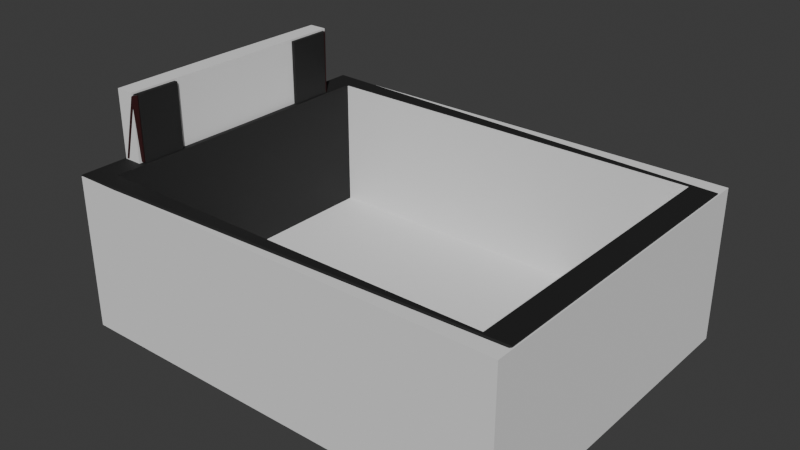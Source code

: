 # Source: cart.blend  (saved by Blender 4.4.30; exported with 4.5.12 LTS)
import bpy
from mathutils import Matrix  # noqa: F401  (used for matrix-valued properties, if any)

bpy.ops.wm.read_factory_settings(use_empty=True)
scene = bpy.context.scene
scene.name = 'Scene'

# ---- collections
col_collection = bpy.data.collections.new('Collection'); scene.collection.children.link(col_collection)

# ---- materials (node trees are filled in below, after node groups)
mat_material_001 = bpy.data.materials.new('Material.001')
mat_material_002 = bpy.data.materials.new('Material.002')
mat_material_003 = bpy.data.materials.new('Material.003')

# ---- material node trees
mat_material_001.use_nodes = True; mat_material_001.node_tree.nodes.clear()
_N = mat_material_001.node_tree.nodes; _L = mat_material_001.node_tree.links
n0 = _N.new('ShaderNodeBsdfPrincipled'); n0.name = 'Principled BSDF'; n0.location = (10, 300)
n0.inputs[0].default_value = (0.01978, 0.01978, 0.01978, 1.0)
n0.inputs[1].default_value = 0.3303
n0.inputs[2].default_value = 0.7018
n1 = _N.new('ShaderNodeOutputMaterial'); n1.name = 'Material Output'; n1.location = (300, 300)
_L.new(n0.outputs[0], n1.inputs[0])
n1.is_active_output = True
mat_material_002.use_nodes = True; mat_material_002.node_tree.nodes.clear()
_N = mat_material_002.node_tree.nodes; _L = mat_material_002.node_tree.links
n0 = _N.new('ShaderNodeBsdfPrincipled'); n0.name = 'Principled BSDF'; n0.location = (10, 300)
n0.inputs[0].default_value = (0.02889, 0.0008349, 0.001733, 1.0)
n0.inputs[1].default_value = 0.1101
n0.inputs[2].default_value = 1.0
n1 = _N.new('ShaderNodeOutputMaterial'); n1.name = 'Material Output'; n1.location = (300, 300)
_L.new(n0.outputs[0], n1.inputs[0])
n1.is_active_output = True
mat_material_003.use_nodes = True; mat_material_003.node_tree.nodes.clear()
_N = mat_material_003.node_tree.nodes; _L = mat_material_003.node_tree.links
n0 = _N.new('ShaderNodeBsdfPrincipled'); n0.name = 'Principled BSDF'; n0.location = (10, 300)
n0.inputs[0].default_value = (0.0, 0.0, 0.0, 1.0)
n0.inputs[2].default_value = 1.0
n1 = _N.new('ShaderNodeOutputMaterial'); n1.name = 'Material Output'; n1.location = (300, 300)
_L.new(n0.outputs[0], n1.inputs[0])
n1.is_active_output = True

# ---- world
world_world = bpy.data.worlds.new('World'); scene.world = world_world
world_world.use_nodes = True; world_world.node_tree.nodes.clear()
_N = world_world.node_tree.nodes; _L = world_world.node_tree.links
n0 = _N.new('ShaderNodeOutputWorld'); n0.name = 'World Output'; n0.location = (300, 300)
n1 = _N.new('ShaderNodeBackground'); n1.name = 'Background'; n1.location = (10, 300)
n1.inputs[0].default_value = (0.05088, 0.05088, 0.05088, 1.0)
_L.new(n1.outputs[0], n0.inputs[0])
n0.is_active_output = True
world_world.color = (0.05088, 0.05088, 0.05088)
world_world.sun_shadow_jitter_overblur = 0.0

# ---- meshes
me_cube_001 = bpy.data.meshes.new('Cube.001')
me_cube_001.from_pydata([(-1.122, 0.7663, 0.1702), (-1.009, 0.5912, 0.8607), (0.9253, 0.7967, 0.2313), (0.9955, 0.7587, 0.8551), (-1.122, 0.7663, 0.7663), (0.9253, 0.7967, 0.7052), (-0.9955, 0.7587, 0.1782), (0.9955, 0.7587, 0.1782), (-0.9253, 0.7967, 0.2313), (-1.106, 0.5784, 0.8892), (-1.097, 0.7663, 0.1702), (-1.097, 0.7663, 0.7663), (-1.122, 0.0, 0.08139), (-1.122, 0.0, 0.8551), (1.122, 0.0, 0.08139), (1.122, 0.0, 0.8551), (-0.9955, 0.0, 0.8551), (0.9955, 0.0, 0.8551), (-0.9955, 0.0, 0.1782), (0.9955, 0.0, 0.1782), (-1.122, 0.0, 0.1702), (-1.122, 0.0, 0.7663), (-1.097, 0.0, 0.1702), (-1.097, 0.0, 0.7663), (-0.9253, 0.7967, 0.7052), (-1.106, 0.4089, 0.8892), (-0.9955, 0.7587, 0.8551), (-1.002, 0.3741, 0.8551), (-1.002, 0.3741, 1.185), (-1.038, 0.4089, 1.15), (-1.038, 0.5784, 1.15), (-1.009, 0.5908, 1.179), (-1.115, 0.3741, 0.8551), (-1.107, 0.6106, 0.8608), (-1.029, 0.3741, 1.185), (-1.023, 0.611, 1.179), (-1.137, 0.4306, 0.9152), (-1.137, 0.5568, 0.9152), (-1.079, 0.4306, 1.134), (-1.079, 0.5568, 1.134), (-1.038, 0.0, 1.15), (-1.106, 0.0, 0.8892), (-1.056, 0.0, 1.155), (-1.124, 0.0, 0.8939), (-1.122, 0.8551, 0.8551), (-1.122, 0.8551, 0.08139), (1.122, 0.6753, 0.2024), (1.122, 0.6753, 0.734), (-1.049, 0.8551, 0.7991), (-1.049, 0.8551, 0.1373), (1.049, 0.8551, 0.1373), (1.049, 0.8551, 0.7991), (1.122, 0.7685, 0.8551), (1.122, 0.7685, 0.08139), (1.122, 0.0, 0.2024), (1.122, 0.0, 0.734), (1.06, 0.4787, 0.347), (1.06, 0.4787, 0.6188), (1.06, 0.0, 0.347), (1.06, 0.0, 0.6188), (-1.124, 0.4089, 0.8939), (-1.124, 0.5784, 0.8939), (-1.056, 0.4089, 1.155), (-1.056, 0.5784, 1.155), (-1.002, 0.5886, 0.8551), (-1.115, 0.6132, 0.8551), (-1.002, 0.5886, 1.185), (-1.029, 0.6132, 1.185), (-1.006, 0.5987, 0.8604), (-1.104, 0.6181, 0.8604), (-1.006, 0.5983, 1.179), (-1.021, 0.6186, 1.178)], [], [(4, 0, 10, 11), (8, 24, 5, 2), (3, 26, 6, 7), (27, 64, 66, 28), (26, 3, 52, 44), (17, 3, 7, 19), (20, 0, 45, 12), (0, 4, 44, 45), (22, 23, 11, 10), (21, 4, 11, 23), (0, 20, 22, 10), (4, 21, 13, 44), (26, 16, 18, 6), (7, 6, 18, 19), (3, 17, 15, 52), (45, 53, 14, 12), (47, 55, 59, 57), (32, 65, 44, 13), (64, 27, 16, 26), (65, 64, 26, 44), (27, 32, 13, 16), (28, 66, 67, 34), (32, 27, 28, 34), (33, 35, 71, 69), (29, 30, 63, 62), (25, 9, 65, 32), (30, 29, 34, 67), (29, 25, 32, 34), (9, 30, 67, 65), (37, 36, 38, 39), (62, 60, 43, 42), (9, 25, 60, 61), (30, 9, 61, 63), (41, 40, 42, 43), (25, 29, 40, 41), (29, 62, 42, 40), (60, 25, 41, 43), (48, 49, 45, 44), (49, 50, 53, 45), (51, 48, 44, 52), (50, 51, 52, 53), (24, 8, 49, 48), (8, 2, 50, 49), (5, 24, 48, 51), (2, 5, 51, 50), (47, 46, 53, 52), (46, 54, 14, 53), (55, 47, 52, 15), (54, 46, 56, 58), (46, 47, 57, 56), (57, 59, 58, 56), (36, 37, 61, 60), (39, 38, 62, 63), (38, 36, 60, 62), (37, 39, 63, 61), (33, 1, 64, 65), (31, 35, 67, 66), (1, 31, 66, 64), (35, 33, 65, 67), (68, 69, 71, 70), (35, 31, 70, 71), (31, 1, 68, 70), (1, 33, 69, 68)])
me_cube_001.polygons.foreach_set('material_index', [0, 1, 0, 0, 0, 0, 0, 0, 2, 0, 0, 0, 0, 0, 0, 0, 0, 0, 0, 0, 0, 0, 0, 1, 0, 0, 0, 0, 0, 1, 0, 0, 0, 0, 0, 0, 0, 0, 0, 0, 0, 0, 0, 0, 0, 0, 0, 0, 0, 0, 1, 1, 1, 1, 1, 0, 0, 0, 0, 1, 1, 1, 1])
_uv = me_cube_001.uv_layers.new(name='UVMap')
_uv.uv.foreach_set('vector', [0.5963, 0.237, 0.4037, 0.237, 0.4037, 0.237, 0.5963, 0.237, 0.4234, 0.2719, 0.5766, 0.2719, 0.5766, 0.4781, 0.4234, 0.4781, 0.6391, 0.5141, 0.8609, 0.5141, 0.8609, 0.5141, 0.6391, 0.5141, 0.8617, 0.6242, 0.8617, 0.5144, 0.8617, 0.5144, 0.8617, 0.6242, 0.8609, 0.5141, 0.6391, 0.5141, 0.625, 0.5, 0.875, 0.5, 0.6391, 0.625, 0.6391, 0.5141, 0.6391, 0.5141, 0.6391, 0.625, 0.4037, 0.125, 0.4037, 0.237, 0.375, 0.25, 0.375, 0.125, 0.4037, 0.237, 0.5963, 0.237, 0.625, 0.25, 0.375, 0.25, 0.4037, 0.125, 0.5963, 0.125, 0.5963, 0.237, 0.4037, 0.237, 0.5963, 0.125, 0.5963, 0.237, 0.5963, 0.237, 0.5963, 0.125, 0.4037, 0.237, 0.4037, 0.125, 0.4037, 0.125, 0.4037, 0.237, 0.5963, 0.237, 0.5963, 0.125, 0.625, 0.125, 0.625, 0.25, 0.8609, 0.5141, 0.8609, 0.625, 0.8609, 0.625, 0.8609, 0.5141, 0.6391, 0.5141, 0.8609, 0.5141, 0.8609, 0.625, 0.6391, 0.625, 0.6391, 0.5141, 0.6391, 0.625, 0.625, 0.625, 0.625, 0.5, 0.125, 0.5, 0.375, 0.5, 0.375, 0.625, 0.125, 0.625, 0.5859, 0.5177, 0.5859, 0.6073, 0.5859, 0.6073, 0.5859, 0.5177, 0.8742, 0.6242, 0.8742, 0.5018, 0.875, 0.5, 0.875, 0.625, 0.8617, 0.5144, 0.8617, 0.6242, 0.8609, 0.625, 0.8609, 0.5141, 0.8742, 0.5018, 0.8617, 0.5144, 0.8609, 0.5141, 0.875, 0.5, 0.8617, 0.6242, 0.8742, 0.6242, 0.875, 0.625, 0.8609, 0.625, 0.8617, 0.6242, 0.8617, 0.5144, 0.8742, 0.5018, 0.8742, 0.6242, 0.8742, 0.6242, 0.8617, 0.6242, 0.8617, 0.6242, 0.8742, 0.6242, 0.8734, 0.5027, 0.8719, 0.5042, 0.8719, 0.5042, 0.8734, 0.5027, 0.8742, 0.6064, 0.8742, 0.5196, 0.8742, 0.5196, 0.8742, 0.6064, 0.8742, 0.6064, 0.8742, 0.5196, 0.8742, 0.5018, 0.8742, 0.6242, 0.8742, 0.5196, 0.8742, 0.6064, 0.8742, 0.6242, 0.8742, 0.5018, 0.8742, 0.6064, 0.8742, 0.6064, 0.8742, 0.6242, 0.8742, 0.6242, 0.8742, 0.5196, 0.8742, 0.5196, 0.8742, 0.5018, 0.8742, 0.5018, 0.8742, 0.5307, 0.8742, 0.5953, 0.8742, 0.5953, 0.8742, 0.5307, 0.8742, 0.6064, 0.8742, 0.6064, 0.8742, 0.6064, 0.8742, 0.6064, 0.8742, 0.5196, 0.8742, 0.6064, 0.8742, 0.6064, 0.8742, 0.5196, 0.8742, 0.5196, 0.8742, 0.5196, 0.8742, 0.5196, 0.8742, 0.5196, 0.8742, 0.6064, 0.8742, 0.6064, 0.8742, 0.6064, 0.8742, 0.6064, 0.8742, 0.6064, 0.8742, 0.6064, 0.8742, 0.6064, 0.8742, 0.6064, 0.8742, 0.6064, 0.8742, 0.6064, 0.8742, 0.6064, 0.8742, 0.6064, 0.8742, 0.6064, 0.8742, 0.6064, 0.8742, 0.6064, 0.8742, 0.6064, 0.6069, 0.2582, 0.3931, 0.2582, 0.375, 0.25, 0.625, 0.25, 0.3931, 0.2582, 0.3931, 0.4918, 0.375, 0.5, 0.375, 0.25, 0.6069, 0.4918, 0.6069, 0.2582, 0.625, 0.25, 0.625, 0.5, 0.3931, 0.4918, 0.6069, 0.4918, 0.625, 0.5, 0.375, 0.5, 0.5766, 0.2719, 0.4234, 0.2719, 0.3931, 0.2582, 0.6069, 0.2582, 0.4234, 0.2719, 0.4234, 0.4781, 0.3931, 0.4918, 0.3931, 0.2582, 0.5766, 0.4781, 0.5766, 0.2719, 0.6069, 0.2582, 0.6069, 0.4918, 0.4234, 0.4781, 0.5766, 0.4781, 0.6069, 0.4918, 0.3931, 0.4918, 0.5859, 0.5177, 0.4141, 0.5177, 0.375, 0.5, 0.625, 0.5, 0.4141, 0.5177, 0.4141, 0.6073, 0.375, 0.625, 0.375, 0.5, 0.5859, 0.6073, 0.5859, 0.5177, 0.625, 0.5, 0.625, 0.625, 0.4141, 0.6073, 0.4141, 0.5177, 0.4141, 0.5177, 0.4141, 0.6073, 0.4141, 0.5177, 0.5859, 0.5177, 0.5859, 0.5177, 0.4141, 0.5177, 0.5859, 0.5177, 0.5859, 0.6073, 0.4141, 0.6073, 0.4141, 0.5177, 0.8742, 0.5953, 0.8742, 0.5307, 0.8742, 0.5196, 0.8742, 0.6064, 0.8742, 0.5307, 0.8742, 0.5953, 0.8742, 0.6064, 0.8742, 0.5196, 0.8742, 0.5953, 0.8742, 0.5953, 0.8742, 0.6064, 0.8742, 0.6064, 0.8742, 0.5307, 0.8742, 0.5307, 0.8742, 0.5196, 0.8742, 0.5196, 0.8734, 0.5027, 0.8625, 0.5136, 0.8617, 0.5144, 0.8742, 0.5018, 0.864, 0.5121, 0.8719, 0.5042, 0.8742, 0.5018, 0.8617, 0.5144, 0.8625, 0.5136, 0.864, 0.5121, 0.8617, 0.5144, 0.8617, 0.5144, 0.8719, 0.5042, 0.8734, 0.5027, 0.8742, 0.5018, 0.8742, 0.5018, 0.8625, 0.5136, 0.8734, 0.5027, 0.8719, 0.5042, 0.864, 0.5121, 0.8719, 0.5042, 0.864, 0.5121, 0.864, 0.5121, 0.8719, 0.5042, 0.864, 0.5121, 0.8625, 0.5136, 0.8625, 0.5136, 0.864, 0.5121, 0.8625, 0.5136, 0.8734, 0.5027, 0.8734, 0.5027, 0.8625, 0.5136])
me_cube_001.materials.append(mat_material_001)
me_cube_001.materials.append(mat_material_002)
me_cube_001.materials.append(mat_material_003)
me_cube_001.update()
me_cube_002 = bpy.data.meshes.new('Cube.002')
me_cube_002.from_pydata([(-1.017, 0.7537, 0.1859), (-1.022, 0.6157, 0.8493), (-1.017, 0.8582, 0.1859), (-1.017, 0.8582, 0.8493), (-1.017, 0.8582, 0.07813), (-1.017, 0.7537, 0.07813), (-1.119, 0.8582, 0.1859), (-1.119, 0.7537, 0.1859), (-1.115, 0.6157, 0.8493), (-1.119, 0.8582, 0.8493), (-1.119, 0.7537, 0.07813), (-1.119, 0.8582, 0.07813), (-1.017, 0.0, 0.07813), (-1.119, 0.0, 0.07813), (-1.017, 0.0, 0.1859), (-1.119, 0.0, 0.1859), (-1.119, 0.7537, 0.8493), (-1.017, 0.7537, 0.8493), (-1.119, 0.0, 0.8493), (-1.017, 0.0, 0.8493), (-1.119, 0.0, 1.194), (-1.017, 0.0, 1.194), (-1.115, 0.6157, 1.194), (-1.022, 0.6157, 1.194)], [], [(17, 3, 9, 16), (4, 5, 10, 11), (7, 16, 9, 6), (7, 6, 11, 10), (3, 2, 6, 9), (10, 5, 12, 13), (2, 4, 11, 6), (7, 10, 13, 15), (14, 12, 5, 0), (4, 2, 0, 5), (0, 17, 19, 14), (16, 7, 15, 18), (8, 1, 17, 16), (8, 16, 18), (1, 19, 17), (19, 1, 23, 21), (22, 20, 21, 23), (8, 18, 20, 22), (0, 2, 3, 17), (1, 8, 22, 23)])
_uv = me_cube_002.uv_layers.new(name='UVMap')
_uv.uv.foreach_set('vector', [0.875, 0.75, 0.875, 0.5, 0.875, 0.5, 0.875, 0.75, 0.125, 0.5, 0.125, 0.75, 0.125, 0.75, 0.125, 0.5, 0.375, 0.0, 0.625, 0.0, 0.625, 0.25, 0.375, 0.25, 0.375, 0.0, 0.375, 0.25, 0.375, 0.25, 0.375, 0.0, 0.625, 0.25, 0.375, 0.25, 0.375, 0.25, 0.625, 0.25, 0.125, 0.75, 0.125, 0.75, 0.125, 0.75, 0.125, 0.75, 0.375, 0.25, 0.375, 0.25, 0.375, 0.25, 0.375, 0.25, 0.375, 0.0, 0.375, 0.0, 0.375, 0.0, 0.375, 0.0, 0.375, 1.0, 0.125, 0.75, 0.125, 0.75, 0.375, 1.0, 0.375, 0.25, 0.375, 0.25, 0.375, 1.0, 0.125, 0.75, 0.375, 1.0, 0.625, 1.0, 0.625, 1.0, 0.375, 1.0, 0.625, 0.0, 0.375, 0.0, 0.375, 0.0, 0.625, 0.0, 0.875, 0.75, 0.875, 0.75, 0.875, 0.75, 0.875, 0.75, 0.875, 0.75, 0.875, 0.75, 0.875, 0.75, 0.875, 0.75, 0.875, 0.75, 0.875, 0.75, 0.875, 0.75, 0.875, 0.75, 0.875, 0.75, 0.875, 0.75, 0.875, 0.75, 0.875, 0.75, 0.875, 0.75, 0.875, 0.75, 0.875, 0.75, 0.875, 0.75, 0.875, 0.75, 0.875, 0.75, 0.375, 1.0, 0.375, 0.25, 0.625, 0.25, 0.875, 0.75, 0.875, 0.75, 0.875, 0.75, 0.875, 0.75, 0.875, 0.75])
me_cube_002.update()
me_cube_003 = bpy.data.meshes.new('Cube.003')
me_cube_003.from_pydata([(0.9873, 0.7537, 0.8493), (0.9873, 0.8582, 0.1859), (0.9873, 0.8582, 0.8493), (1.128, 0.8582, 0.8493), (1.128, 0.8582, 0.1859), (1.128, 0.7537, 0.1859), (1.128, 0.7537, 0.8493), (0.9873, 0.0, 0.8493), (1.128, 0.0, 0.8493), (1.128, 0.0, 0.1859), (0.9873, 0.8582, 0.07813), (0.9873, 0.7537, 0.07813), (1.128, 0.7537, 0.07813), (1.128, 0.8582, 0.07813), (0.9873, 0.0, 0.07813), (1.128, 0.0, 0.07813)], [], [(2, 0, 6, 3), (4, 3, 6, 5), (1, 2, 3, 4), (6, 0, 7, 8), (5, 9, 15, 12), (5, 6, 8, 9), (11, 10, 13, 12), (11, 12, 15, 14), (4, 5, 12, 13), (1, 4, 13, 10), (1, 10, 11, 14, 7, 0, 2)])
_uv = me_cube_003.uv_layers.new(name='UVMap')
_uv.uv.foreach_set('vector', [0.625, 0.5, 0.625, 0.75, 0.625, 0.75, 0.625, 0.5, 0.375, 0.5, 0.625, 0.5, 0.625, 0.75, 0.375, 0.75, 0.375, 0.5, 0.625, 0.5, 0.625, 0.5, 0.375, 0.5, 0.625, 0.75, 0.625, 0.75, 0.625, 0.75, 0.625, 0.75, 0.375, 0.75, 0.375, 0.75, 0.375, 0.75, 0.375, 0.75, 0.375, 0.75, 0.625, 0.75, 0.625, 0.75, 0.375, 0.75, 0.375, 0.75, 0.375, 0.5, 0.375, 0.5, 0.375, 0.75, 0.375, 0.75, 0.375, 0.75, 0.375, 0.75, 0.375, 0.75, 0.375, 0.5, 0.375, 0.75, 0.375, 0.75, 0.375, 0.5, 0.375, 0.5, 0.375, 0.5, 0.375, 0.5, 0.375, 0.5, 0.375, 0.5, 0.375, 0.5, 0.375, 0.75, 0.375, 0.75, 0.625, 0.75, 0.625, 0.75, 0.625, 0.5])
me_cube_003.update()
me_cube_004 = bpy.data.meshes.new('Cube.004')
me_cube_004.from_pydata([(-1.017, -0.7537, 0.1859), (-1.017, -0.8582, 0.1859), (-1.017, -0.8582, 0.8493), (0.9873, -0.7537, 0.1859), (0.9873, -0.7537, 0.8493), (0.9873, -0.8582, 0.1859), (0.9873, -0.8582, 0.8493), (-1.017, -0.8582, 0.07813), (-1.017, -0.7537, 0.07813), (0.9873, -0.8582, 0.07813), (0.9873, -0.7537, 0.07813), (-1.017, -0.7537, 0.8493)], [], [(1, 5, 6, 2), (3, 0, 11, 4), (1, 7, 9, 5), (6, 4, 11, 2), (7, 8, 10, 9), (5, 9, 10, 3, 4, 6), (3, 10, 8, 0), (11, 0, 8, 7, 1, 2)])
_uv = me_cube_004.uv_layers.new(name='UVMap')
_uv.uv.foreach_set('vector', [0.375, 0.25, 0.375, 0.5, 0.625, 0.5, 0.625, 0.25, 0.375, 0.75, 0.375, 1.0, 0.625, 1.0, 0.625, 0.75, 0.375, 0.25, 0.375, 0.25, 0.375, 0.5, 0.375, 0.5, 0.625, 0.5, 0.625, 0.75, 0.875, 0.75, 0.875, 0.5, 0.125, 0.5, 0.125, 0.75, 0.375, 0.75, 0.375, 0.5, 0.375, 0.5, 0.375, 0.5, 0.375, 0.75, 0.375, 0.75, 0.625, 0.75, 0.625, 0.5, 0.375, 0.75, 0.375, 0.75, 0.125, 0.75, 0.375, 1.0, 0.875, 0.75, 0.375, 1.0, 0.125, 0.75, 0.375, 0.25, 0.375, 0.25, 0.875, 0.5])
me_cube_004.update()
me_cube_005 = bpy.data.meshes.new('Cube.005')
me_cube_005.from_pydata([(-1.017, 0.7537, 0.1859), (0.9873, 0.7537, 0.1859), (0.9873, 0.0, 0.1859), (-1.017, 0.7537, 0.07813), (0.9873, 0.7537, 0.07813), (0.9873, 0.0, 0.07813), (-1.017, 0.0, 0.07813), (-1.017, 0.0, 0.1859)], [], [(0, 7, 2, 1), (3, 4, 5, 6), (3, 6, 7, 0), (1, 4, 3, 0), (1, 2, 5, 4)])
_uv = me_cube_005.uv_layers.new(name='UVMap')
_uv.uv.foreach_set('vector', [0.375, 1.0, 0.375, 1.0, 0.375, 0.75, 0.375, 0.75, 0.125, 0.75, 0.375, 0.75, 0.375, 0.75, 0.125, 0.75, 0.125, 0.75, 0.125, 0.75, 0.375, 1.0, 0.375, 1.0, 0.375, 0.75, 0.375, 0.75, 0.125, 0.75, 0.375, 1.0, 0.375, 0.75, 0.375, 0.75, 0.375, 0.75, 0.375, 0.75])
me_cube_005.update()
me_cube_006 = bpy.data.meshes.new('Cube.006')
me_cube_006.from_pydata([(-1.017, 0.7537, 0.1859), (-1.017, 0.8582, 0.1859), (-1.017, 0.8582, 0.8493), (0.9873, 0.7537, 0.1859), (0.9873, 0.7537, 0.8493), (0.9873, 0.8582, 0.1859), (0.9873, 0.8582, 0.8493), (-1.017, 0.8582, 0.07813), (-1.017, 0.7537, 0.07813), (0.9873, 0.8582, 0.07813), (0.9873, 0.7537, 0.07813), (-1.017, 0.7537, 0.8493)], [], [(1, 2, 6, 5), (3, 4, 11, 0), (1, 5, 9, 7), (6, 2, 11, 4), (7, 9, 10, 8), (5, 6, 4, 3, 10, 9), (3, 0, 8, 10), (11, 2, 1, 7, 8, 0)])
_uv = me_cube_006.uv_layers.new(name='UVMap')
_uv.uv.foreach_set('vector', [0.375, 0.25, 0.625, 0.25, 0.625, 0.5, 0.375, 0.5, 0.375, 0.75, 0.625, 0.75, 0.625, 1.0, 0.375, 1.0, 0.375, 0.25, 0.375, 0.5, 0.375, 0.5, 0.375, 0.25, 0.625, 0.5, 0.875, 0.5, 0.875, 0.75, 0.625, 0.75, 0.125, 0.5, 0.375, 0.5, 0.375, 0.75, 0.125, 0.75, 0.375, 0.5, 0.625, 0.5, 0.625, 0.75, 0.375, 0.75, 0.375, 0.75, 0.375, 0.5, 0.375, 0.75, 0.375, 1.0, 0.125, 0.75, 0.375, 0.75, 0.875, 0.75, 0.875, 0.5, 0.375, 0.25, 0.375, 0.25, 0.125, 0.75, 0.375, 1.0])
me_cube_006.update()

# ---- objects
ob_cart = bpy.data.objects.new('cart', me_cube_001)
ob_cube2_noimp = bpy.data.objects.new('Cube2-noimp', me_cube_002)
ob_cube1_noimp = bpy.data.objects.new('Cube1-noimp', me_cube_003)
ob_cube_noimp = bpy.data.objects.new('Cube-noimp', me_cube_004)
ob_cube3_noimp = bpy.data.objects.new('Cube3-noimp', me_cube_005)
ob_cube4_noimp = bpy.data.objects.new('Cube4-noimp', me_cube_006)

# ---- transforms, parenting, visibility, modifiers, constraints
ob_cart.location = (0.0, 0.0, 0.0)
_m = ob_cart.modifiers.new('Mirror', 'MIRROR')
_m.use_axis = (False, True, False)
_m.use_clip = True
ob_cube2_noimp.location = (0.0, 0.0, 0.0)
_m = ob_cube2_noimp.modifiers.new('Mirror', 'MIRROR')
_m.use_axis = (False, True, False)
_m.use_clip = True
ob_cube1_noimp.location = (0.0, 0.0, 0.0)
_m = ob_cube1_noimp.modifiers.new('Mirror', 'MIRROR')
_m.use_axis = (False, True, False)
_m.use_clip = True
ob_cube_noimp.location = (0.0, 0.0, 0.0)
ob_cube3_noimp.location = (0.0, 0.0, 0.0)
_m = ob_cube3_noimp.modifiers.new('Mirror', 'MIRROR')
_m.use_axis = (False, True, False)
_m.use_clip = True
ob_cube4_noimp.location = (0.0, 0.0, 0.0)

# ---- collection membership
col_collection.objects.link(ob_cart)
col_collection.objects.link(ob_cube2_noimp)
col_collection.objects.link(ob_cube1_noimp)
col_collection.objects.link(ob_cube_noimp)
col_collection.objects.link(ob_cube3_noimp)
col_collection.objects.link(ob_cube4_noimp)

# ---- scene / render settings (as saved in the file)
scene.frame_start = 1; scene.frame_end = 250; scene.frame_set(1)
scene.render.engine = 'BLENDER_EEVEE_NEXT'
bpy.context.view_layer.update()

# ---- added for rendering (the .blend has no active camera and no usable light): camera, sun
cam_auto = bpy.data.cameras.new('AutoCamera')
cam_auto.lens = 50.0
cam_auto.sensor_width = 36.0
cam_auto.clip_end = 1000.0
ob_auto_camera = bpy.data.objects.new('AutoCamera', cam_auto)
scene.collection.objects.link(ob_auto_camera)
ob_auto_camera.location = (2.81987, -3.38911, 2.89528)
ob_auto_camera.rotation_euler = (1.09748, -7.21219e-08, 0.694738)
scene.camera = ob_auto_camera
light_auto_sun = bpy.data.lights.new('AutoSun', 'SUN')
light_auto_sun.energy = 3.0
light_auto_sun.angle = 0.0523599
ob_auto_sun = bpy.data.objects.new('AutoSun', light_auto_sun)
scene.collection.objects.link(ob_auto_sun)
ob_auto_sun.rotation_euler = (0.872665, 0.174533, 0.523599)
bpy.context.view_layer.update()
